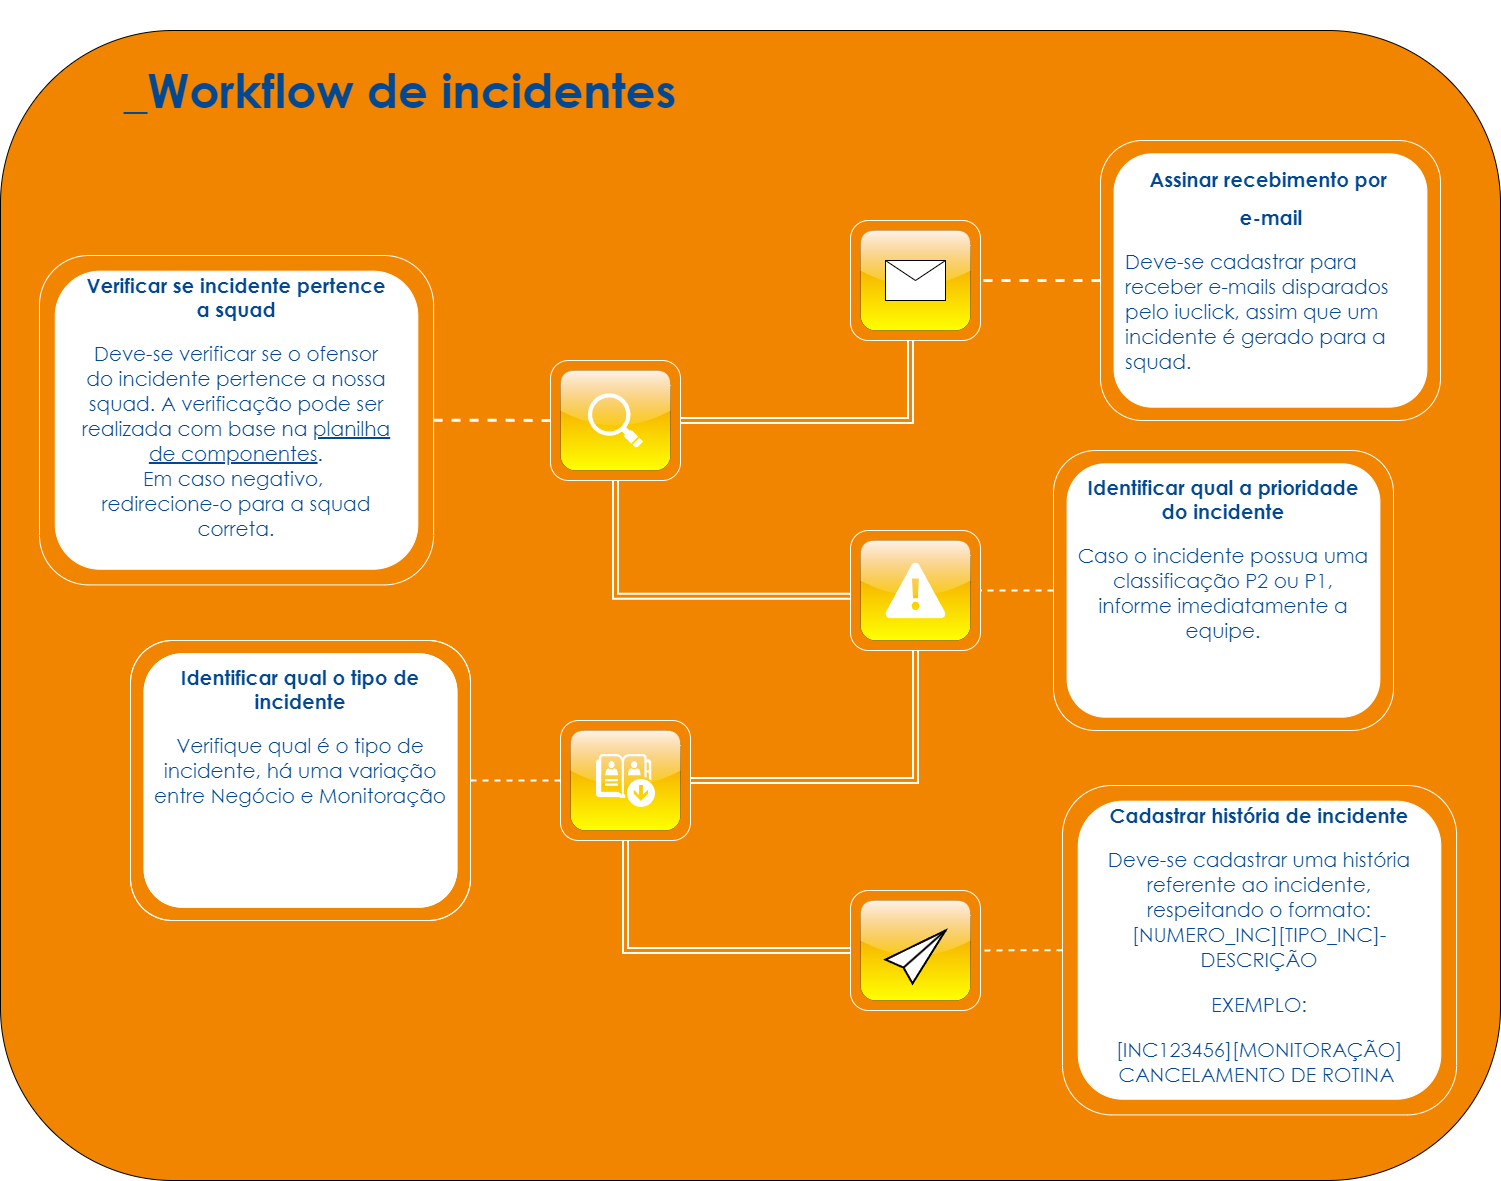

The diagram above was exported from draw.io. Its source (the exported page's mxGraphModel, read from the mxfile embedded in the PNG):
<mxGraphModel dx="2058" dy="828" grid="1" gridSize="10" guides="1" tooltips="1" connect="1" arrows="1" fold="1" page="1" pageScale="1" pageWidth="827" pageHeight="1169" math="0" shadow="0">
  <root>
    <mxCell id="0" />
    <mxCell id="1" parent="0" />
    <mxCell id="BsqOAI1sVdT2msbuTFIO-1" value="" style="rounded=1;whiteSpace=wrap;html=1;fillColor=#f28500;" vertex="1" parent="1">
      <mxGeometry x="20" y="210" width="1500" height="1150" as="geometry" />
    </mxCell>
    <mxCell id="BsqOAI1sVdT2msbuTFIO-2" value="&lt;h1&gt;&lt;font face=&quot;Century Gothic&quot; color=&quot;#034893&quot;&gt;&lt;span style=&quot;font-size: 47px;&quot;&gt;_Workflow de incidentes&lt;/span&gt;&lt;/font&gt;&lt;/h1&gt;" style="text;html=1;strokeColor=none;fillColor=none;align=center;verticalAlign=middle;whiteSpace=wrap;rounded=0;" vertex="1" parent="1">
      <mxGeometry x="110" y="180" width="620" height="180" as="geometry" />
    </mxCell>
    <mxCell id="BsqOAI1sVdT2msbuTFIO-3" value="" style="group" vertex="1" connectable="0" parent="1">
      <mxGeometry x="1120" y="320" width="340" height="280" as="geometry" />
    </mxCell>
    <mxCell id="BsqOAI1sVdT2msbuTFIO-4" value="" style="rounded=1;whiteSpace=wrap;html=1;fontFamily=Lucida Console;fontSize=47;strokeColor=#FFFFFF;" vertex="1" parent="BsqOAI1sVdT2msbuTFIO-3">
      <mxGeometry x="13.600000000000023" y="13.333333333333258" width="312.8" height="253.33333333333331" as="geometry" />
    </mxCell>
    <mxCell id="BsqOAI1sVdT2msbuTFIO-5" value="" style="rounded=1;whiteSpace=wrap;html=1;fontFamily=Lucida Console;fontSize=47;fillColor=none;strokeColor=#FFFFFF;" vertex="1" parent="BsqOAI1sVdT2msbuTFIO-3">
      <mxGeometry width="340" height="280" as="geometry" />
    </mxCell>
    <mxCell id="BsqOAI1sVdT2msbuTFIO-6" value="&lt;h1 style=&quot;text-align: center; font-size: 20px; line-height: 110%;&quot;&gt;&lt;font face=&quot;Century Gothic&quot; style=&quot;font-size: 20px;&quot;&gt;Assinar recebimento por&amp;nbsp;&lt;/font&gt;&lt;/h1&gt;&lt;h1 style=&quot;text-align: center; font-size: 20px; line-height: 110%;&quot;&gt;&lt;font face=&quot;Century Gothic&quot; style=&quot;font-size: 20px;&quot;&gt;e-mail&lt;/font&gt;&lt;/h1&gt;&lt;p style=&quot;font-size: 20px;&quot;&gt;&lt;font face=&quot;Century Gothic&quot; style=&quot;font-size: 20px;&quot;&gt;Deve-se cadastrar para receber e-mails disparados pelo iuclick, assim que um incidente é gerado para a squad.&lt;/font&gt;&lt;/p&gt;" style="text;html=1;strokeColor=none;fillColor=none;spacing=5;spacingTop=-20;whiteSpace=wrap;overflow=hidden;rounded=0;fontSize=47;fontFamily=Lucida Console;fontColor=#034893;" vertex="1" parent="1">
      <mxGeometry x="1140" y="345" width="300" height="235" as="geometry" />
    </mxCell>
    <mxCell id="BsqOAI1sVdT2msbuTFIO-7" value="" style="group" vertex="1" connectable="0" parent="1">
      <mxGeometry x="870" y="400" width="130" height="120" as="geometry" />
    </mxCell>
    <mxCell id="BsqOAI1sVdT2msbuTFIO-8" value="" style="rounded=1;whiteSpace=wrap;html=1;strokeColor=#FFFFFF;fontFamily=Lucida Console;fontSize=20;fontColor=#034893;fillColor=none;" vertex="1" parent="BsqOAI1sVdT2msbuTFIO-7">
      <mxGeometry width="130" height="120" as="geometry" />
    </mxCell>
    <mxCell id="BsqOAI1sVdT2msbuTFIO-9" value="" style="rounded=1;whiteSpace=wrap;html=1;strokeColor=default;fontFamily=Lucida Console;fontSize=20;fontColor=#034893;fillColor=#F28500;gradientColor=#FFFF00;strokeWidth=0;perimeterSpacing=105;shadow=0;glass=1;dashed=1;" vertex="1" parent="BsqOAI1sVdT2msbuTFIO-7">
      <mxGeometry x="10" y="10" width="110" height="100" as="geometry" />
    </mxCell>
    <mxCell id="BsqOAI1sVdT2msbuTFIO-10" value="" style="shape=message;html=1;html=1;outlineConnect=0;labelPosition=center;verticalLabelPosition=bottom;align=center;verticalAlign=top;rounded=1;strokeColor=default;fontFamily=Lucida Console;fontSize=20;fontColor=#034893;fillColor=#FFFFFF;" vertex="1" parent="BsqOAI1sVdT2msbuTFIO-7">
      <mxGeometry x="35" y="40" width="60" height="40" as="geometry" />
    </mxCell>
    <mxCell id="BsqOAI1sVdT2msbuTFIO-11" style="edgeStyle=orthogonalEdgeStyle;rounded=0;orthogonalLoop=1;jettySize=auto;html=1;entryX=1;entryY=0.5;entryDx=0;entryDy=0;dashed=1;strokeColor=#FFFFFF;strokeWidth=3;fontFamily=Lucida Console;fontSize=20;fontColor=#034893;endArrow=none;endFill=0;endSize=4;" edge="1" parent="1" source="BsqOAI1sVdT2msbuTFIO-5" target="BsqOAI1sVdT2msbuTFIO-8">
      <mxGeometry relative="1" as="geometry" />
    </mxCell>
    <mxCell id="BsqOAI1sVdT2msbuTFIO-12" value="" style="group" vertex="1" connectable="0" parent="1">
      <mxGeometry x="59" y="435" width="510" height="400" as="geometry" />
    </mxCell>
    <mxCell id="BsqOAI1sVdT2msbuTFIO-13" value="" style="rounded=1;whiteSpace=wrap;html=1;fontFamily=Lucida Console;fontSize=47;strokeColor=#FFFFFF;" vertex="1" parent="BsqOAI1sVdT2msbuTFIO-12">
      <mxGeometry x="15.76363636363639" y="15.686274509803829" width="362.56363636363636" height="298.0392156862745" as="geometry" />
    </mxCell>
    <mxCell id="BsqOAI1sVdT2msbuTFIO-14" value="" style="rounded=1;whiteSpace=wrap;html=1;fontFamily=Lucida Console;fontSize=47;fillColor=none;strokeColor=#FFFFFF;" vertex="1" parent="BsqOAI1sVdT2msbuTFIO-12">
      <mxGeometry width="394.0909090909091" height="329.41176470588226" as="geometry" />
    </mxCell>
    <mxCell id="BsqOAI1sVdT2msbuTFIO-15" value="&lt;h1 style=&quot;font-size: 20px; line-height: 110%;&quot;&gt;&lt;font face=&quot;Century Gothic&quot;&gt;Verificar se incidente pertence a squad&lt;/font&gt;&lt;/h1&gt;&lt;p style=&quot;font-size: 20px;&quot;&gt;&lt;font face=&quot;Century Gothic&quot;&gt;Deve-se verificar se o ofensor do incidente pertence a nossa squad. A verificação pode ser realizada com base na &lt;u&gt;planilha de componentes&lt;/u&gt;.&lt;br&gt;&lt;/font&gt;&lt;span style=&quot;font-family: &amp;quot;Century Gothic&amp;quot;; background-color: initial;&quot;&gt;Em caso negativo,&amp;nbsp;&lt;br&gt;&lt;/span&gt;&lt;span style=&quot;background-color: initial; font-family: &amp;quot;Century Gothic&amp;quot;;&quot;&gt;redirecione-o para a squad correta.&lt;/span&gt;&lt;/p&gt;" style="text;html=1;strokeColor=none;fillColor=none;spacing=5;spacingTop=-20;whiteSpace=wrap;overflow=hidden;rounded=0;fontSize=47;fontFamily=Lucida Console;fontColor=#034893;align=center;" vertex="1" parent="BsqOAI1sVdT2msbuTFIO-12">
      <mxGeometry x="38.05754716981132" y="15.683832335329342" width="317.98018867924526" height="290.902994011976" as="geometry" />
    </mxCell>
    <mxCell id="BsqOAI1sVdT2msbuTFIO-16" value="" style="group" vertex="1" connectable="0" parent="1">
      <mxGeometry x="570" y="540" width="130" height="120" as="geometry" />
    </mxCell>
    <mxCell id="BsqOAI1sVdT2msbuTFIO-17" value="" style="rounded=1;whiteSpace=wrap;html=1;strokeColor=#FFFFFF;fontFamily=Lucida Console;fontSize=20;fontColor=#034893;fillColor=none;" vertex="1" parent="BsqOAI1sVdT2msbuTFIO-16">
      <mxGeometry width="130" height="120" as="geometry" />
    </mxCell>
    <mxCell id="BsqOAI1sVdT2msbuTFIO-18" value="" style="rounded=1;whiteSpace=wrap;html=1;strokeColor=default;fontFamily=Lucida Console;fontSize=20;fontColor=#034893;fillColor=#F28500;gradientColor=#FFFF00;strokeWidth=0;perimeterSpacing=105;shadow=0;glass=1;dashed=1;" vertex="1" parent="BsqOAI1sVdT2msbuTFIO-16">
      <mxGeometry x="10" y="10" width="110" height="100" as="geometry" />
    </mxCell>
    <mxCell id="BsqOAI1sVdT2msbuTFIO-19" value="" style="shadow=0;dashed=0;html=1;strokeColor=none;fillColor=#FFFFFF;labelPosition=center;verticalLabelPosition=bottom;verticalAlign=top;align=center;outlineConnect=0;shape=mxgraph.veeam.magnifying_glass;pointerEvents=1;rounded=1;fontFamily=Lucida Console;fontSize=20;fontColor=#034893;" vertex="1" parent="BsqOAI1sVdT2msbuTFIO-16">
      <mxGeometry x="37.39999999999998" y="32.80000000000001" width="55.2" height="54.4" as="geometry" />
    </mxCell>
    <mxCell id="BsqOAI1sVdT2msbuTFIO-20" value="" style="group" vertex="1" connectable="0" parent="1">
      <mxGeometry x="870" y="710" width="130" height="120" as="geometry" />
    </mxCell>
    <mxCell id="BsqOAI1sVdT2msbuTFIO-21" value="" style="rounded=1;whiteSpace=wrap;html=1;strokeColor=#FFFFFF;fontFamily=Lucida Console;fontSize=20;fontColor=#034893;fillColor=none;" vertex="1" parent="BsqOAI1sVdT2msbuTFIO-20">
      <mxGeometry width="130" height="120" as="geometry" />
    </mxCell>
    <mxCell id="BsqOAI1sVdT2msbuTFIO-22" value="" style="rounded=1;whiteSpace=wrap;html=1;strokeColor=default;fontFamily=Lucida Console;fontSize=20;fontColor=#034893;fillColor=#F28500;gradientColor=#FFFF00;strokeWidth=0;perimeterSpacing=105;shadow=0;glass=1;dashed=1;" vertex="1" parent="BsqOAI1sVdT2msbuTFIO-20">
      <mxGeometry x="10" y="10" width="110" height="100" as="geometry" />
    </mxCell>
    <mxCell id="BsqOAI1sVdT2msbuTFIO-23" value="" style="verticalLabelPosition=bottom;html=1;verticalAlign=top;align=center;strokeColor=none;fillColor=#FFFFFF;shape=mxgraph.azure.azure_alert;rounded=1;fontFamily=Lucida Console;fontSize=46;fontColor=#034893;" vertex="1" parent="BsqOAI1sVdT2msbuTFIO-20">
      <mxGeometry x="35" y="32.190000000000005" width="60" height="55.62" as="geometry" />
    </mxCell>
    <mxCell id="BsqOAI1sVdT2msbuTFIO-24" value="" style="group" vertex="1" connectable="0" parent="1">
      <mxGeometry x="150" y="820" width="340" height="280" as="geometry" />
    </mxCell>
    <mxCell id="BsqOAI1sVdT2msbuTFIO-25" value="" style="rounded=1;whiteSpace=wrap;html=1;fontFamily=Lucida Console;fontSize=47;strokeColor=#FFFFFF;" vertex="1" parent="BsqOAI1sVdT2msbuTFIO-24">
      <mxGeometry x="13.600000000000023" y="13.333333333333258" width="312.8" height="253.33333333333331" as="geometry" />
    </mxCell>
    <mxCell id="BsqOAI1sVdT2msbuTFIO-26" value="" style="rounded=1;whiteSpace=wrap;html=1;fontFamily=Lucida Console;fontSize=47;fillColor=none;strokeColor=#FFFFFF;" vertex="1" parent="BsqOAI1sVdT2msbuTFIO-24">
      <mxGeometry width="340" height="280" as="geometry" />
    </mxCell>
    <mxCell id="BsqOAI1sVdT2msbuTFIO-27" value="" style="group" vertex="1" connectable="0" parent="BsqOAI1sVdT2msbuTFIO-24">
      <mxGeometry width="340" height="280" as="geometry" />
    </mxCell>
    <mxCell id="BsqOAI1sVdT2msbuTFIO-28" value="" style="rounded=1;whiteSpace=wrap;html=1;fontFamily=Lucida Console;fontSize=47;strokeColor=#FFFFFF;" vertex="1" parent="BsqOAI1sVdT2msbuTFIO-27">
      <mxGeometry x="13.600000000000023" y="13.333333333333258" width="312.8" height="253.33333333333331" as="geometry" />
    </mxCell>
    <mxCell id="BsqOAI1sVdT2msbuTFIO-29" value="" style="rounded=1;whiteSpace=wrap;html=1;fontFamily=Lucida Console;fontSize=47;fillColor=none;strokeColor=#FFFFFF;" vertex="1" parent="BsqOAI1sVdT2msbuTFIO-27">
      <mxGeometry width="340" height="280" as="geometry" />
    </mxCell>
    <mxCell id="BsqOAI1sVdT2msbuTFIO-30" value="&lt;h1 style=&quot;font-size: 20px; line-height: 110%;&quot;&gt;&lt;font face=&quot;Century Gothic&quot;&gt;Identificar qual o tipo de incidente&lt;/font&gt;&lt;/h1&gt;&lt;p style=&quot;font-size: 20px;&quot;&gt;&lt;font face=&quot;Century Gothic&quot;&gt;Verifique qual é o tipo de incidente, há uma variação entre Negócio e Monitoração&lt;/font&gt;&lt;/p&gt;" style="text;html=1;strokeColor=none;fillColor=none;spacing=5;spacingTop=-20;whiteSpace=wrap;overflow=hidden;rounded=0;fontSize=47;fontFamily=Lucida Console;fontColor=#034893;align=center;" vertex="1" parent="BsqOAI1sVdT2msbuTFIO-27">
      <mxGeometry x="20" y="22.5" width="300" height="235" as="geometry" />
    </mxCell>
    <mxCell id="BsqOAI1sVdT2msbuTFIO-31" value="" style="group" vertex="1" connectable="0" parent="1">
      <mxGeometry x="580" y="900" width="130" height="120" as="geometry" />
    </mxCell>
    <mxCell id="BsqOAI1sVdT2msbuTFIO-32" value="" style="rounded=1;whiteSpace=wrap;html=1;strokeColor=#FFFFFF;fontFamily=Lucida Console;fontSize=20;fontColor=#034893;fillColor=none;" vertex="1" parent="BsqOAI1sVdT2msbuTFIO-31">
      <mxGeometry width="130" height="120" as="geometry" />
    </mxCell>
    <mxCell id="BsqOAI1sVdT2msbuTFIO-33" value="" style="rounded=1;whiteSpace=wrap;html=1;strokeColor=default;fontFamily=Lucida Console;fontSize=20;fontColor=#034893;fillColor=#F28500;gradientColor=#FFFF00;strokeWidth=0;perimeterSpacing=105;shadow=0;glass=1;dashed=1;" vertex="1" parent="BsqOAI1sVdT2msbuTFIO-31">
      <mxGeometry x="10" y="10" width="110" height="100" as="geometry" />
    </mxCell>
    <mxCell id="BsqOAI1sVdT2msbuTFIO-34" value="" style="sketch=0;pointerEvents=1;shadow=0;dashed=0;html=1;strokeColor=none;fillColor=#FFFFFF;labelPosition=center;verticalLabelPosition=bottom;verticalAlign=top;outlineConnect=0;align=center;shape=mxgraph.office.communications.offline_address_book;rounded=1;fontFamily=Lucida Console;fontSize=46;fontColor=none;" vertex="1" parent="BsqOAI1sVdT2msbuTFIO-31">
      <mxGeometry x="35.5" y="33.5" width="59" height="53" as="geometry" />
    </mxCell>
    <mxCell id="BsqOAI1sVdT2msbuTFIO-35" style="edgeStyle=orthogonalEdgeStyle;rounded=0;orthogonalLoop=1;jettySize=auto;html=1;entryX=1;entryY=0.5;entryDx=0;entryDy=0;strokeColor=#FFFFFF;strokeWidth=2;fontFamily=Lucida Console;fontSize=20;fontColor=#034893;endArrow=none;endFill=0;shape=link;" edge="1" parent="1" source="BsqOAI1sVdT2msbuTFIO-8" target="BsqOAI1sVdT2msbuTFIO-17">
      <mxGeometry relative="1" as="geometry">
        <Array as="points">
          <mxPoint x="930" y="600" />
        </Array>
      </mxGeometry>
    </mxCell>
    <mxCell id="BsqOAI1sVdT2msbuTFIO-36" style="edgeStyle=orthogonalEdgeStyle;rounded=0;orthogonalLoop=1;jettySize=auto;html=1;entryX=0;entryY=0.5;entryDx=0;entryDy=0;strokeColor=#FFFFFF;strokeWidth=3;fontFamily=Lucida Console;fontSize=20;fontColor=#034893;endArrow=none;endFill=0;dashed=1;endSize=4;" edge="1" parent="1" source="BsqOAI1sVdT2msbuTFIO-14" target="BsqOAI1sVdT2msbuTFIO-17">
      <mxGeometry relative="1" as="geometry" />
    </mxCell>
    <mxCell id="BsqOAI1sVdT2msbuTFIO-37" style="edgeStyle=orthogonalEdgeStyle;shape=link;rounded=0;orthogonalLoop=1;jettySize=auto;html=1;entryX=0;entryY=0.548;entryDx=0;entryDy=0;entryPerimeter=0;strokeColor=#FFFFFF;strokeWidth=2;fontFamily=Lucida Console;fontSize=20;fontColor=#034893;endArrow=none;endFill=0;exitX=0.5;exitY=1;exitDx=0;exitDy=0;" edge="1" parent="1" source="BsqOAI1sVdT2msbuTFIO-17" target="BsqOAI1sVdT2msbuTFIO-21">
      <mxGeometry relative="1" as="geometry" />
    </mxCell>
    <mxCell id="BsqOAI1sVdT2msbuTFIO-38" style="edgeStyle=orthogonalEdgeStyle;shape=link;rounded=0;orthogonalLoop=1;jettySize=auto;html=1;entryX=1;entryY=0.5;entryDx=0;entryDy=0;strokeColor=#FFFFFF;strokeWidth=2;fontFamily=Lucida Console;fontSize=20;fontColor=#034893;endArrow=none;endFill=0;" edge="1" parent="1" source="BsqOAI1sVdT2msbuTFIO-21" target="BsqOAI1sVdT2msbuTFIO-32">
      <mxGeometry relative="1" as="geometry">
        <Array as="points">
          <mxPoint x="935" y="960" />
        </Array>
      </mxGeometry>
    </mxCell>
    <mxCell id="BsqOAI1sVdT2msbuTFIO-39" value="" style="group" vertex="1" connectable="0" parent="1">
      <mxGeometry x="1073" y="630" width="340" height="280" as="geometry" />
    </mxCell>
    <mxCell id="BsqOAI1sVdT2msbuTFIO-40" value="" style="rounded=1;whiteSpace=wrap;html=1;fontFamily=Lucida Console;fontSize=47;strokeColor=#FFFFFF;" vertex="1" parent="BsqOAI1sVdT2msbuTFIO-39">
      <mxGeometry x="13.600000000000023" y="13.333333333333258" width="312.8" height="253.33333333333331" as="geometry" />
    </mxCell>
    <mxCell id="BsqOAI1sVdT2msbuTFIO-41" value="" style="rounded=1;whiteSpace=wrap;html=1;fontFamily=Lucida Console;fontSize=47;fillColor=none;strokeColor=#FFFFFF;" vertex="1" parent="BsqOAI1sVdT2msbuTFIO-39">
      <mxGeometry width="340" height="280" as="geometry" />
    </mxCell>
    <mxCell id="BsqOAI1sVdT2msbuTFIO-42" value="&lt;h1 style=&quot;font-size: 20px; line-height: 110%;&quot;&gt;&lt;font face=&quot;Century Gothic&quot;&gt;Identificar qual a prioridade do incidente&lt;/font&gt;&lt;/h1&gt;&lt;p style=&quot;font-size: 20px;&quot;&gt;&lt;font face=&quot;Century Gothic&quot;&gt;Caso o incidente possua uma classificação P2 ou P1, informe imediatamente a equipe.&lt;/font&gt;&lt;/p&gt;" style="text;html=1;strokeColor=none;fillColor=none;spacing=5;spacingTop=-20;whiteSpace=wrap;overflow=hidden;rounded=0;fontSize=47;fontFamily=Lucida Console;fontColor=#034893;align=center;" vertex="1" parent="BsqOAI1sVdT2msbuTFIO-39">
      <mxGeometry x="20" y="22.5" width="300" height="235" as="geometry" />
    </mxCell>
    <mxCell id="BsqOAI1sVdT2msbuTFIO-43" value="" style="group" vertex="1" connectable="0" parent="1">
      <mxGeometry x="870" y="1070" width="130" height="120" as="geometry" />
    </mxCell>
    <mxCell id="BsqOAI1sVdT2msbuTFIO-44" value="" style="rounded=1;whiteSpace=wrap;html=1;strokeColor=#FFFFFF;fontFamily=Lucida Console;fontSize=20;fontColor=#034893;fillColor=none;" vertex="1" parent="BsqOAI1sVdT2msbuTFIO-43">
      <mxGeometry width="130" height="120" as="geometry" />
    </mxCell>
    <mxCell id="BsqOAI1sVdT2msbuTFIO-45" value="" style="rounded=1;whiteSpace=wrap;html=1;strokeColor=default;fontFamily=Lucida Console;fontSize=20;fontColor=#034893;fillColor=#F28500;gradientColor=#FFFF00;strokeWidth=0;perimeterSpacing=105;shadow=0;glass=1;dashed=1;" vertex="1" parent="BsqOAI1sVdT2msbuTFIO-43">
      <mxGeometry x="10" y="10" width="110" height="100" as="geometry" />
    </mxCell>
    <mxCell id="BsqOAI1sVdT2msbuTFIO-46" value="" style="html=1;verticalLabelPosition=bottom;align=center;labelBackgroundColor=#ffffff;verticalAlign=top;strokeWidth=2;strokeColor=#000000;shadow=0;dashed=0;shape=mxgraph.ios7.icons.pointer;rounded=1;fontFamily=Lucida Console;fontSize=46;fontColor=none;fillColor=#FFFFFF;" vertex="1" parent="BsqOAI1sVdT2msbuTFIO-43">
      <mxGeometry x="35" y="40" width="60" height="53" as="geometry" />
    </mxCell>
    <mxCell id="BsqOAI1sVdT2msbuTFIO-47" value="" style="rounded=1;whiteSpace=wrap;html=1;fontFamily=Lucida Console;fontSize=47;strokeColor=#FFFFFF;" vertex="1" parent="1">
      <mxGeometry x="1097.7636363636364" y="980.6862745098039" width="362.56363636363636" height="298.0392156862745" as="geometry" />
    </mxCell>
    <mxCell id="BsqOAI1sVdT2msbuTFIO-48" value="" style="rounded=1;whiteSpace=wrap;html=1;fontFamily=Lucida Console;fontSize=47;fillColor=none;strokeColor=#FFFFFF;" vertex="1" parent="1">
      <mxGeometry x="1082" y="965" width="394.0909090909091" height="329.41176470588226" as="geometry" />
    </mxCell>
    <mxCell id="BsqOAI1sVdT2msbuTFIO-49" value="&lt;h1 style=&quot;font-size: 20px; line-height: 110%;&quot;&gt;&lt;font face=&quot;Century Gothic&quot;&gt;Cadastrar história de incidente&lt;/font&gt;&lt;/h1&gt;&lt;p style=&quot;font-size: 20px;&quot;&gt;&lt;font face=&quot;Century Gothic&quot;&gt;Deve-se cadastrar uma história referente ao incidente, respeitando o formato:&lt;br&gt;[NUMERO_INC][TIPO_INC]-DESCRIÇÃO&lt;/font&gt;&lt;/p&gt;&lt;p style=&quot;font-size: 20px;&quot;&gt;&lt;font face=&quot;Century Gothic&quot;&gt;EXEMPLO:&lt;/font&gt;&lt;/p&gt;&lt;p style=&quot;font-size: 20px;&quot;&gt;&lt;font face=&quot;Century Gothic&quot;&gt;[INC123456][MONITORAÇÃO] CANCELAMENTO DE ROTINA&amp;nbsp;&lt;/font&gt;&lt;/p&gt;" style="text;html=1;strokeColor=none;fillColor=none;spacing=5;spacingTop=-20;whiteSpace=wrap;overflow=hidden;rounded=0;fontSize=47;fontFamily=Lucida Console;fontColor=#034893;align=center;" vertex="1" parent="1">
      <mxGeometry x="1120.0575471698114" y="980.6838323353294" width="317.98018867924526" height="290.902994011976" as="geometry" />
    </mxCell>
    <mxCell id="BsqOAI1sVdT2msbuTFIO-50" style="edgeStyle=orthogonalEdgeStyle;shape=link;rounded=0;orthogonalLoop=1;jettySize=auto;html=1;entryX=0;entryY=0.5;entryDx=0;entryDy=0;strokeColor=#FFFFFF;strokeWidth=2;fontFamily=Lucida Console;fontSize=46;fontColor=none;endArrow=none;endFill=0;exitX=0.5;exitY=1;exitDx=0;exitDy=0;" edge="1" parent="1" source="BsqOAI1sVdT2msbuTFIO-32" target="BsqOAI1sVdT2msbuTFIO-44">
      <mxGeometry relative="1" as="geometry" />
    </mxCell>
    <mxCell id="BsqOAI1sVdT2msbuTFIO-51" style="edgeStyle=orthogonalEdgeStyle;rounded=0;orthogonalLoop=1;jettySize=auto;html=1;entryX=0;entryY=0.5;entryDx=0;entryDy=0;strokeColor=#FFFFFF;strokeWidth=2;fontFamily=Lucida Console;fontSize=46;fontColor=none;endArrow=none;endFill=0;dashed=1;" edge="1" parent="1" source="BsqOAI1sVdT2msbuTFIO-29" target="BsqOAI1sVdT2msbuTFIO-32">
      <mxGeometry relative="1" as="geometry" />
    </mxCell>
    <mxCell id="BsqOAI1sVdT2msbuTFIO-52" style="edgeStyle=orthogonalEdgeStyle;rounded=0;orthogonalLoop=1;jettySize=auto;html=1;entryX=1;entryY=0.5;entryDx=0;entryDy=0;dashed=1;strokeColor=#FFFFFF;strokeWidth=2;fontFamily=Lucida Console;fontSize=46;fontColor=none;endArrow=none;endFill=0;" edge="1" parent="1" source="BsqOAI1sVdT2msbuTFIO-48" target="BsqOAI1sVdT2msbuTFIO-44">
      <mxGeometry relative="1" as="geometry" />
    </mxCell>
    <mxCell id="BsqOAI1sVdT2msbuTFIO-53" style="edgeStyle=orthogonalEdgeStyle;rounded=0;orthogonalLoop=1;jettySize=auto;html=1;entryX=1;entryY=0.5;entryDx=0;entryDy=0;dashed=1;strokeColor=#FFFFFF;strokeWidth=2;fontFamily=Lucida Console;fontSize=46;fontColor=none;endArrow=none;endFill=0;" edge="1" parent="1" source="BsqOAI1sVdT2msbuTFIO-41" target="BsqOAI1sVdT2msbuTFIO-21">
      <mxGeometry relative="1" as="geometry" />
    </mxCell>
  </root>
</mxGraphModel>